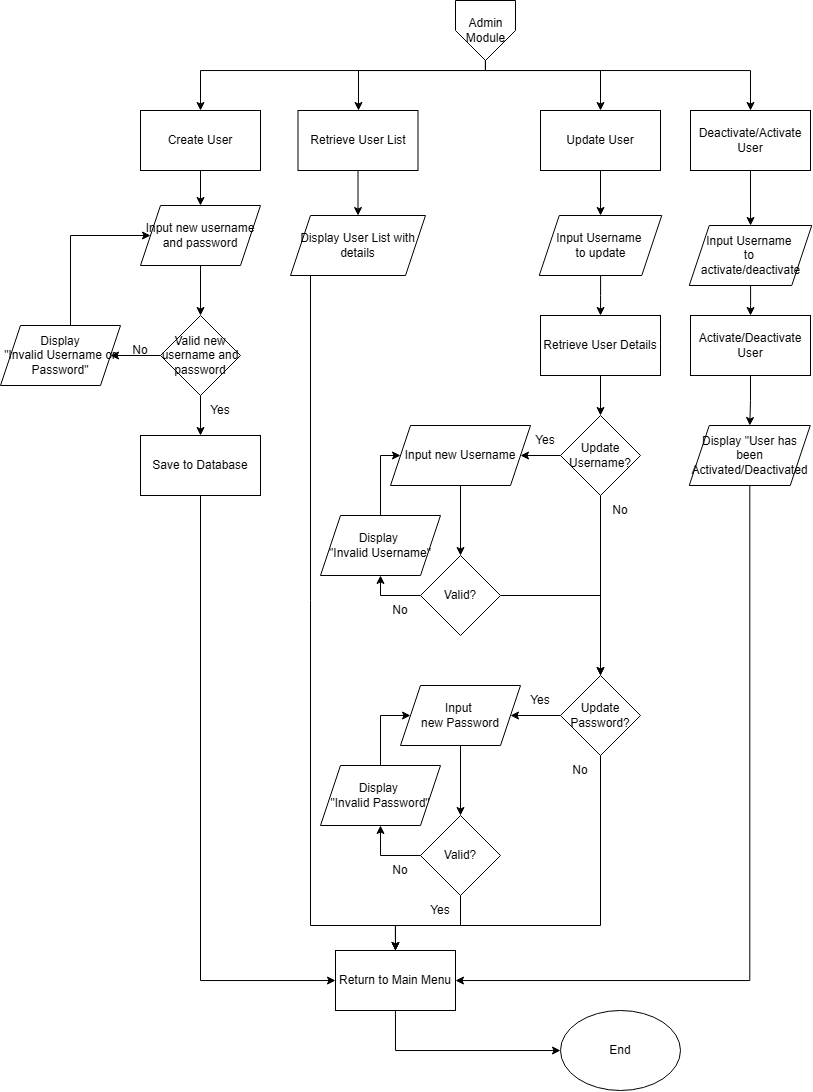

The diagram above was exported from draw.io. Its source (the exported page's mxGraphModel, read from the mxfile embedded in the PNG):
<mxGraphModel dx="866" dy="552" grid="1" gridSize="10" guides="1" tooltips="1" connect="1" arrows="1" fold="1" page="1" pageScale="1" pageWidth="850" pageHeight="1100" math="0" shadow="0">
  <root>
    <mxCell id="0" />
    <mxCell id="1" parent="0" />
    <mxCell id="ItQUNqEamV6pq-LfHLm--59" style="edgeStyle=orthogonalEdgeStyle;rounded=0;orthogonalLoop=1;jettySize=auto;html=1;" edge="1" parent="1" source="ItQUNqEamV6pq-LfHLm--63" target="ItQUNqEamV6pq-LfHLm--67">
      <mxGeometry relative="1" as="geometry">
        <Array as="points">
          <mxPoint x="495" y="75" />
          <mxPoint x="210" y="75" />
        </Array>
      </mxGeometry>
    </mxCell>
    <mxCell id="ItQUNqEamV6pq-LfHLm--60" style="edgeStyle=orthogonalEdgeStyle;rounded=0;orthogonalLoop=1;jettySize=auto;html=1;" edge="1" parent="1" source="ItQUNqEamV6pq-LfHLm--63" target="ItQUNqEamV6pq-LfHLm--65">
      <mxGeometry relative="1" as="geometry">
        <Array as="points">
          <mxPoint x="495" y="75" />
          <mxPoint x="368" y="75" />
        </Array>
      </mxGeometry>
    </mxCell>
    <mxCell id="ItQUNqEamV6pq-LfHLm--61" style="edgeStyle=orthogonalEdgeStyle;rounded=0;orthogonalLoop=1;jettySize=auto;html=1;" edge="1" parent="1" source="ItQUNqEamV6pq-LfHLm--63" target="ItQUNqEamV6pq-LfHLm--69">
      <mxGeometry relative="1" as="geometry">
        <Array as="points">
          <mxPoint x="495" y="75" />
          <mxPoint x="610" y="75" />
        </Array>
      </mxGeometry>
    </mxCell>
    <mxCell id="ItQUNqEamV6pq-LfHLm--62" style="edgeStyle=orthogonalEdgeStyle;rounded=0;orthogonalLoop=1;jettySize=auto;html=1;" edge="1" parent="1" source="ItQUNqEamV6pq-LfHLm--63" target="ItQUNqEamV6pq-LfHLm--71">
      <mxGeometry relative="1" as="geometry">
        <Array as="points">
          <mxPoint x="495" y="75" />
          <mxPoint x="760" y="75" />
        </Array>
      </mxGeometry>
    </mxCell>
    <mxCell id="ItQUNqEamV6pq-LfHLm--63" value="Admin&lt;div&gt;Module&lt;/div&gt;" style="verticalLabelPosition=middle;verticalAlign=middle;html=1;shape=offPageConnector;rounded=0;size=0.5;align=center;labelPosition=center;" vertex="1" parent="1">
      <mxGeometry x="465" y="5" width="60" height="60" as="geometry" />
    </mxCell>
    <mxCell id="rfSANEO45xjDGWTo9uve-14" style="edgeStyle=orthogonalEdgeStyle;rounded=0;orthogonalLoop=1;jettySize=auto;html=1;" edge="1" parent="1" source="ItQUNqEamV6pq-LfHLm--65" target="rfSANEO45xjDGWTo9uve-13">
      <mxGeometry relative="1" as="geometry" />
    </mxCell>
    <mxCell id="ItQUNqEamV6pq-LfHLm--65" value="Retrieve User List" style="rounded=0;whiteSpace=wrap;html=1;" vertex="1" parent="1">
      <mxGeometry x="307.5" y="115" width="120" height="60" as="geometry" />
    </mxCell>
    <mxCell id="rfSANEO45xjDGWTo9uve-3" style="edgeStyle=orthogonalEdgeStyle;rounded=0;orthogonalLoop=1;jettySize=auto;html=1;" edge="1" parent="1" source="ItQUNqEamV6pq-LfHLm--67" target="rfSANEO45xjDGWTo9uve-1">
      <mxGeometry relative="1" as="geometry" />
    </mxCell>
    <mxCell id="ItQUNqEamV6pq-LfHLm--67" value="Create User" style="rounded=0;whiteSpace=wrap;html=1;" vertex="1" parent="1">
      <mxGeometry x="150" y="115" width="120" height="60" as="geometry" />
    </mxCell>
    <mxCell id="rfSANEO45xjDGWTo9uve-17" style="edgeStyle=orthogonalEdgeStyle;rounded=0;orthogonalLoop=1;jettySize=auto;html=1;" edge="1" parent="1" source="ItQUNqEamV6pq-LfHLm--69" target="rfSANEO45xjDGWTo9uve-16">
      <mxGeometry relative="1" as="geometry" />
    </mxCell>
    <mxCell id="ItQUNqEamV6pq-LfHLm--69" value="Update User" style="rounded=0;whiteSpace=wrap;html=1;" vertex="1" parent="1">
      <mxGeometry x="550" y="115" width="120" height="60" as="geometry" />
    </mxCell>
    <mxCell id="rfSANEO45xjDGWTo9uve-49" style="edgeStyle=orthogonalEdgeStyle;rounded=0;orthogonalLoop=1;jettySize=auto;html=1;" edge="1" parent="1" source="ItQUNqEamV6pq-LfHLm--71" target="rfSANEO45xjDGWTo9uve-48">
      <mxGeometry relative="1" as="geometry" />
    </mxCell>
    <mxCell id="ItQUNqEamV6pq-LfHLm--71" value="Deactivate/Activate User" style="rounded=0;whiteSpace=wrap;html=1;" vertex="1" parent="1">
      <mxGeometry x="700" y="115" width="120" height="60" as="geometry" />
    </mxCell>
    <mxCell id="ItQUNqEamV6pq-LfHLm--102" style="edgeStyle=orthogonalEdgeStyle;rounded=0;orthogonalLoop=1;jettySize=auto;html=1;" edge="1" parent="1" source="ItQUNqEamV6pq-LfHLm--103" target="ItQUNqEamV6pq-LfHLm--104">
      <mxGeometry relative="1" as="geometry">
        <Array as="points">
          <mxPoint x="405" y="1055" />
        </Array>
      </mxGeometry>
    </mxCell>
    <mxCell id="ItQUNqEamV6pq-LfHLm--103" value="Return to Main Menu" style="rounded=0;whiteSpace=wrap;html=1;" vertex="1" parent="1">
      <mxGeometry x="345" y="955" width="120" height="60" as="geometry" />
    </mxCell>
    <mxCell id="ItQUNqEamV6pq-LfHLm--104" value="End" style="ellipse;whiteSpace=wrap;html=1;" vertex="1" parent="1">
      <mxGeometry x="570" y="1015" width="120" height="80" as="geometry" />
    </mxCell>
    <mxCell id="rfSANEO45xjDGWTo9uve-4" style="edgeStyle=orthogonalEdgeStyle;rounded=0;orthogonalLoop=1;jettySize=auto;html=1;" edge="1" parent="1" source="rfSANEO45xjDGWTo9uve-1" target="rfSANEO45xjDGWTo9uve-2">
      <mxGeometry relative="1" as="geometry" />
    </mxCell>
    <mxCell id="rfSANEO45xjDGWTo9uve-1" value="Input new username and password" style="shape=parallelogram;perimeter=parallelogramPerimeter;whiteSpace=wrap;html=1;fixedSize=1;" vertex="1" parent="1">
      <mxGeometry x="150" y="210" width="120" height="60" as="geometry" />
    </mxCell>
    <mxCell id="rfSANEO45xjDGWTo9uve-6" style="edgeStyle=orthogonalEdgeStyle;rounded=0;orthogonalLoop=1;jettySize=auto;html=1;" edge="1" parent="1" source="rfSANEO45xjDGWTo9uve-2" target="rfSANEO45xjDGWTo9uve-5">
      <mxGeometry relative="1" as="geometry" />
    </mxCell>
    <mxCell id="rfSANEO45xjDGWTo9uve-10" style="edgeStyle=orthogonalEdgeStyle;rounded=0;orthogonalLoop=1;jettySize=auto;html=1;" edge="1" parent="1" source="rfSANEO45xjDGWTo9uve-2" target="rfSANEO45xjDGWTo9uve-9">
      <mxGeometry relative="1" as="geometry" />
    </mxCell>
    <mxCell id="rfSANEO45xjDGWTo9uve-2" value="Valid new username and password" style="rhombus;whiteSpace=wrap;html=1;" vertex="1" parent="1">
      <mxGeometry x="170" y="320" width="80" height="80" as="geometry" />
    </mxCell>
    <mxCell id="rfSANEO45xjDGWTo9uve-8" style="edgeStyle=orthogonalEdgeStyle;rounded=0;orthogonalLoop=1;jettySize=auto;html=1;" edge="1" parent="1" source="rfSANEO45xjDGWTo9uve-5" target="rfSANEO45xjDGWTo9uve-1">
      <mxGeometry relative="1" as="geometry">
        <Array as="points">
          <mxPoint x="80" y="240" />
        </Array>
      </mxGeometry>
    </mxCell>
    <mxCell id="rfSANEO45xjDGWTo9uve-5" value="Display&lt;div&gt;&quot;Invalid Username or Password&quot;&lt;/div&gt;" style="shape=parallelogram;perimeter=parallelogramPerimeter;whiteSpace=wrap;html=1;fixedSize=1;" vertex="1" parent="1">
      <mxGeometry x="10" y="330" width="120" height="60" as="geometry" />
    </mxCell>
    <mxCell id="rfSANEO45xjDGWTo9uve-7" value="No" style="text;html=1;whiteSpace=wrap;strokeColor=none;fillColor=none;align=center;verticalAlign=middle;rounded=0;" vertex="1" parent="1">
      <mxGeometry x="120" y="340" width="60" height="30" as="geometry" />
    </mxCell>
    <mxCell id="rfSANEO45xjDGWTo9uve-12" style="edgeStyle=orthogonalEdgeStyle;rounded=0;orthogonalLoop=1;jettySize=auto;html=1;" edge="1" parent="1" source="rfSANEO45xjDGWTo9uve-9" target="ItQUNqEamV6pq-LfHLm--103">
      <mxGeometry relative="1" as="geometry">
        <Array as="points">
          <mxPoint x="210" y="985" />
        </Array>
      </mxGeometry>
    </mxCell>
    <mxCell id="rfSANEO45xjDGWTo9uve-9" value="Save to Database" style="rounded=0;whiteSpace=wrap;html=1;" vertex="1" parent="1">
      <mxGeometry x="150" y="440" width="120" height="60" as="geometry" />
    </mxCell>
    <mxCell id="rfSANEO45xjDGWTo9uve-11" value="Yes" style="text;html=1;whiteSpace=wrap;strokeColor=none;fillColor=none;align=center;verticalAlign=middle;rounded=0;" vertex="1" parent="1">
      <mxGeometry x="200" y="400" width="60" height="30" as="geometry" />
    </mxCell>
    <mxCell id="rfSANEO45xjDGWTo9uve-15" style="edgeStyle=orthogonalEdgeStyle;rounded=0;orthogonalLoop=1;jettySize=auto;html=1;" edge="1" parent="1" source="rfSANEO45xjDGWTo9uve-13" target="ItQUNqEamV6pq-LfHLm--103">
      <mxGeometry relative="1" as="geometry">
        <Array as="points">
          <mxPoint x="320" y="930" />
          <mxPoint x="405" y="930" />
        </Array>
      </mxGeometry>
    </mxCell>
    <mxCell id="rfSANEO45xjDGWTo9uve-13" value="Display User List with details" style="shape=parallelogram;perimeter=parallelogramPerimeter;whiteSpace=wrap;html=1;fixedSize=1;" vertex="1" parent="1">
      <mxGeometry x="300" y="220" width="135" height="60" as="geometry" />
    </mxCell>
    <mxCell id="rfSANEO45xjDGWTo9uve-19" style="edgeStyle=orthogonalEdgeStyle;rounded=0;orthogonalLoop=1;jettySize=auto;html=1;" edge="1" parent="1" source="rfSANEO45xjDGWTo9uve-16" target="rfSANEO45xjDGWTo9uve-18">
      <mxGeometry relative="1" as="geometry" />
    </mxCell>
    <mxCell id="rfSANEO45xjDGWTo9uve-16" value="Input Username&amp;nbsp;&lt;div&gt;to update&lt;/div&gt;" style="shape=parallelogram;perimeter=parallelogramPerimeter;whiteSpace=wrap;html=1;fixedSize=1;" vertex="1" parent="1">
      <mxGeometry x="548.75" y="220" width="122.5" height="60" as="geometry" />
    </mxCell>
    <mxCell id="rfSANEO45xjDGWTo9uve-30" style="edgeStyle=orthogonalEdgeStyle;rounded=0;orthogonalLoop=1;jettySize=auto;html=1;" edge="1" parent="1" source="rfSANEO45xjDGWTo9uve-18" target="rfSANEO45xjDGWTo9uve-20">
      <mxGeometry relative="1" as="geometry" />
    </mxCell>
    <mxCell id="rfSANEO45xjDGWTo9uve-18" value="Retrieve User Details" style="rounded=0;whiteSpace=wrap;html=1;" vertex="1" parent="1">
      <mxGeometry x="550" y="320" width="120" height="60" as="geometry" />
    </mxCell>
    <mxCell id="rfSANEO45xjDGWTo9uve-22" style="edgeStyle=orthogonalEdgeStyle;rounded=0;orthogonalLoop=1;jettySize=auto;html=1;" edge="1" parent="1" source="rfSANEO45xjDGWTo9uve-20" target="rfSANEO45xjDGWTo9uve-21">
      <mxGeometry relative="1" as="geometry" />
    </mxCell>
    <mxCell id="rfSANEO45xjDGWTo9uve-32" value="" style="edgeStyle=orthogonalEdgeStyle;rounded=0;orthogonalLoop=1;jettySize=auto;html=1;" edge="1" parent="1" source="rfSANEO45xjDGWTo9uve-20" target="rfSANEO45xjDGWTo9uve-31">
      <mxGeometry relative="1" as="geometry" />
    </mxCell>
    <mxCell id="rfSANEO45xjDGWTo9uve-20" value="Update Username?" style="rhombus;whiteSpace=wrap;html=1;" vertex="1" parent="1">
      <mxGeometry x="570" y="420" width="80" height="80" as="geometry" />
    </mxCell>
    <mxCell id="rfSANEO45xjDGWTo9uve-25" value="" style="edgeStyle=orthogonalEdgeStyle;rounded=0;orthogonalLoop=1;jettySize=auto;html=1;" edge="1" parent="1" source="rfSANEO45xjDGWTo9uve-21" target="rfSANEO45xjDGWTo9uve-24">
      <mxGeometry relative="1" as="geometry" />
    </mxCell>
    <mxCell id="rfSANEO45xjDGWTo9uve-21" value="Input new Username" style="shape=parallelogram;perimeter=parallelogramPerimeter;whiteSpace=wrap;html=1;fixedSize=1;" vertex="1" parent="1">
      <mxGeometry x="400" y="430" width="140" height="60" as="geometry" />
    </mxCell>
    <mxCell id="rfSANEO45xjDGWTo9uve-23" value="Yes" style="text;html=1;whiteSpace=wrap;strokeColor=none;fillColor=none;align=center;verticalAlign=middle;rounded=0;" vertex="1" parent="1">
      <mxGeometry x="525" y="430" width="60" height="30" as="geometry" />
    </mxCell>
    <mxCell id="rfSANEO45xjDGWTo9uve-27" style="edgeStyle=orthogonalEdgeStyle;rounded=0;orthogonalLoop=1;jettySize=auto;html=1;" edge="1" parent="1" source="rfSANEO45xjDGWTo9uve-24" target="rfSANEO45xjDGWTo9uve-26">
      <mxGeometry relative="1" as="geometry">
        <Array as="points">
          <mxPoint x="390" y="600" />
        </Array>
      </mxGeometry>
    </mxCell>
    <mxCell id="rfSANEO45xjDGWTo9uve-45" style="edgeStyle=orthogonalEdgeStyle;rounded=0;orthogonalLoop=1;jettySize=auto;html=1;" edge="1" parent="1" source="rfSANEO45xjDGWTo9uve-24" target="rfSANEO45xjDGWTo9uve-31">
      <mxGeometry relative="1" as="geometry" />
    </mxCell>
    <mxCell id="rfSANEO45xjDGWTo9uve-24" value="Valid?" style="rhombus;whiteSpace=wrap;html=1;" vertex="1" parent="1">
      <mxGeometry x="430" y="560" width="80" height="80" as="geometry" />
    </mxCell>
    <mxCell id="rfSANEO45xjDGWTo9uve-29" style="edgeStyle=orthogonalEdgeStyle;rounded=0;orthogonalLoop=1;jettySize=auto;html=1;" edge="1" parent="1" source="rfSANEO45xjDGWTo9uve-26" target="rfSANEO45xjDGWTo9uve-21">
      <mxGeometry relative="1" as="geometry">
        <Array as="points">
          <mxPoint x="390" y="460" />
        </Array>
      </mxGeometry>
    </mxCell>
    <mxCell id="rfSANEO45xjDGWTo9uve-26" value="Display&amp;nbsp;&lt;div&gt;&quot;Invalid Username&quot;&lt;/div&gt;" style="shape=parallelogram;perimeter=parallelogramPerimeter;whiteSpace=wrap;html=1;fixedSize=1;" vertex="1" parent="1">
      <mxGeometry x="330" y="520" width="120" height="60" as="geometry" />
    </mxCell>
    <mxCell id="rfSANEO45xjDGWTo9uve-28" value="No" style="text;html=1;whiteSpace=wrap;strokeColor=none;fillColor=none;align=center;verticalAlign=middle;rounded=0;" vertex="1" parent="1">
      <mxGeometry x="380" y="600" width="60" height="30" as="geometry" />
    </mxCell>
    <mxCell id="rfSANEO45xjDGWTo9uve-35" style="edgeStyle=orthogonalEdgeStyle;rounded=0;orthogonalLoop=1;jettySize=auto;html=1;" edge="1" parent="1" source="rfSANEO45xjDGWTo9uve-31" target="rfSANEO45xjDGWTo9uve-34">
      <mxGeometry relative="1" as="geometry" />
    </mxCell>
    <mxCell id="rfSANEO45xjDGWTo9uve-46" style="edgeStyle=orthogonalEdgeStyle;rounded=0;orthogonalLoop=1;jettySize=auto;html=1;" edge="1" parent="1" source="rfSANEO45xjDGWTo9uve-31" target="ItQUNqEamV6pq-LfHLm--103">
      <mxGeometry relative="1" as="geometry">
        <Array as="points">
          <mxPoint x="610" y="930" />
          <mxPoint x="405" y="930" />
        </Array>
      </mxGeometry>
    </mxCell>
    <mxCell id="rfSANEO45xjDGWTo9uve-31" value="Update Password?" style="rhombus;whiteSpace=wrap;html=1;" vertex="1" parent="1">
      <mxGeometry x="570" y="680" width="80" height="80" as="geometry" />
    </mxCell>
    <mxCell id="rfSANEO45xjDGWTo9uve-33" value="No" style="text;html=1;whiteSpace=wrap;strokeColor=none;fillColor=none;align=center;verticalAlign=middle;rounded=0;" vertex="1" parent="1">
      <mxGeometry x="600" y="500" width="60" height="30" as="geometry" />
    </mxCell>
    <mxCell id="rfSANEO45xjDGWTo9uve-38" value="" style="edgeStyle=orthogonalEdgeStyle;rounded=0;orthogonalLoop=1;jettySize=auto;html=1;" edge="1" parent="1" source="rfSANEO45xjDGWTo9uve-34" target="rfSANEO45xjDGWTo9uve-37">
      <mxGeometry relative="1" as="geometry" />
    </mxCell>
    <mxCell id="rfSANEO45xjDGWTo9uve-34" value="Input&amp;nbsp;&lt;div&gt;new Password&lt;/div&gt;" style="shape=parallelogram;perimeter=parallelogramPerimeter;whiteSpace=wrap;html=1;fixedSize=1;" vertex="1" parent="1">
      <mxGeometry x="410" y="690" width="120" height="60" as="geometry" />
    </mxCell>
    <mxCell id="rfSANEO45xjDGWTo9uve-36" value="Yes" style="text;html=1;whiteSpace=wrap;strokeColor=none;fillColor=none;align=center;verticalAlign=middle;rounded=0;" vertex="1" parent="1">
      <mxGeometry x="520" y="690" width="60" height="30" as="geometry" />
    </mxCell>
    <mxCell id="rfSANEO45xjDGWTo9uve-40" style="edgeStyle=orthogonalEdgeStyle;rounded=0;orthogonalLoop=1;jettySize=auto;html=1;" edge="1" parent="1" source="rfSANEO45xjDGWTo9uve-37" target="rfSANEO45xjDGWTo9uve-39">
      <mxGeometry relative="1" as="geometry">
        <Array as="points">
          <mxPoint x="390" y="860" />
        </Array>
      </mxGeometry>
    </mxCell>
    <mxCell id="rfSANEO45xjDGWTo9uve-43" style="edgeStyle=orthogonalEdgeStyle;rounded=0;orthogonalLoop=1;jettySize=auto;html=1;" edge="1" parent="1" source="rfSANEO45xjDGWTo9uve-37" target="ItQUNqEamV6pq-LfHLm--103">
      <mxGeometry relative="1" as="geometry">
        <Array as="points">
          <mxPoint x="470" y="930" />
          <mxPoint x="405" y="930" />
        </Array>
      </mxGeometry>
    </mxCell>
    <mxCell id="rfSANEO45xjDGWTo9uve-37" value="Valid?" style="rhombus;whiteSpace=wrap;html=1;" vertex="1" parent="1">
      <mxGeometry x="430" y="820" width="80" height="80" as="geometry" />
    </mxCell>
    <mxCell id="rfSANEO45xjDGWTo9uve-41" style="edgeStyle=orthogonalEdgeStyle;rounded=0;orthogonalLoop=1;jettySize=auto;html=1;" edge="1" parent="1" source="rfSANEO45xjDGWTo9uve-39" target="rfSANEO45xjDGWTo9uve-34">
      <mxGeometry relative="1" as="geometry">
        <Array as="points">
          <mxPoint x="390" y="720" />
        </Array>
      </mxGeometry>
    </mxCell>
    <mxCell id="rfSANEO45xjDGWTo9uve-39" value="Display&amp;nbsp;&lt;div&gt;&quot;Invalid Password&quot;&lt;/div&gt;" style="shape=parallelogram;perimeter=parallelogramPerimeter;whiteSpace=wrap;html=1;fixedSize=1;" vertex="1" parent="1">
      <mxGeometry x="330" y="770" width="120" height="60" as="geometry" />
    </mxCell>
    <mxCell id="rfSANEO45xjDGWTo9uve-42" value="No" style="text;html=1;whiteSpace=wrap;strokeColor=none;fillColor=none;align=center;verticalAlign=middle;rounded=0;" vertex="1" parent="1">
      <mxGeometry x="380" y="860" width="60" height="30" as="geometry" />
    </mxCell>
    <mxCell id="rfSANEO45xjDGWTo9uve-44" value="Yes" style="text;html=1;whiteSpace=wrap;strokeColor=none;fillColor=none;align=center;verticalAlign=middle;rounded=0;" vertex="1" parent="1">
      <mxGeometry x="420" y="900" width="60" height="30" as="geometry" />
    </mxCell>
    <mxCell id="rfSANEO45xjDGWTo9uve-47" value="No" style="text;html=1;whiteSpace=wrap;strokeColor=none;fillColor=none;align=center;verticalAlign=middle;rounded=0;" vertex="1" parent="1">
      <mxGeometry x="560" y="760" width="60" height="30" as="geometry" />
    </mxCell>
    <mxCell id="rfSANEO45xjDGWTo9uve-54" style="edgeStyle=orthogonalEdgeStyle;rounded=0;orthogonalLoop=1;jettySize=auto;html=1;" edge="1" parent="1" source="rfSANEO45xjDGWTo9uve-48" target="rfSANEO45xjDGWTo9uve-53">
      <mxGeometry relative="1" as="geometry" />
    </mxCell>
    <mxCell id="rfSANEO45xjDGWTo9uve-48" value="Input Username&amp;nbsp;&lt;div&gt;to&amp;nbsp;&lt;/div&gt;&lt;div&gt;activate/deactivate&lt;/div&gt;" style="shape=parallelogram;perimeter=parallelogramPerimeter;whiteSpace=wrap;html=1;fixedSize=1;" vertex="1" parent="1">
      <mxGeometry x="698.75" y="230" width="122.5" height="60" as="geometry" />
    </mxCell>
    <mxCell id="rfSANEO45xjDGWTo9uve-56" style="edgeStyle=orthogonalEdgeStyle;rounded=0;orthogonalLoop=1;jettySize=auto;html=1;" edge="1" parent="1" source="rfSANEO45xjDGWTo9uve-50" target="ItQUNqEamV6pq-LfHLm--103">
      <mxGeometry relative="1" as="geometry">
        <Array as="points">
          <mxPoint x="759" y="985" />
        </Array>
      </mxGeometry>
    </mxCell>
    <mxCell id="rfSANEO45xjDGWTo9uve-50" value="Display &quot;User has been Activated/Deactivated" style="shape=parallelogram;perimeter=parallelogramPerimeter;whiteSpace=wrap;html=1;fixedSize=1;" vertex="1" parent="1">
      <mxGeometry x="698.75" y="430" width="121" height="60" as="geometry" />
    </mxCell>
    <mxCell id="rfSANEO45xjDGWTo9uve-55" style="edgeStyle=orthogonalEdgeStyle;rounded=0;orthogonalLoop=1;jettySize=auto;html=1;" edge="1" parent="1" source="rfSANEO45xjDGWTo9uve-53" target="rfSANEO45xjDGWTo9uve-50">
      <mxGeometry relative="1" as="geometry" />
    </mxCell>
    <mxCell id="rfSANEO45xjDGWTo9uve-53" value="Activate/Deactivate&lt;div&gt;User&lt;/div&gt;" style="rounded=0;whiteSpace=wrap;html=1;" vertex="1" parent="1">
      <mxGeometry x="700" y="320" width="120" height="60" as="geometry" />
    </mxCell>
  </root>
</mxGraphModel>